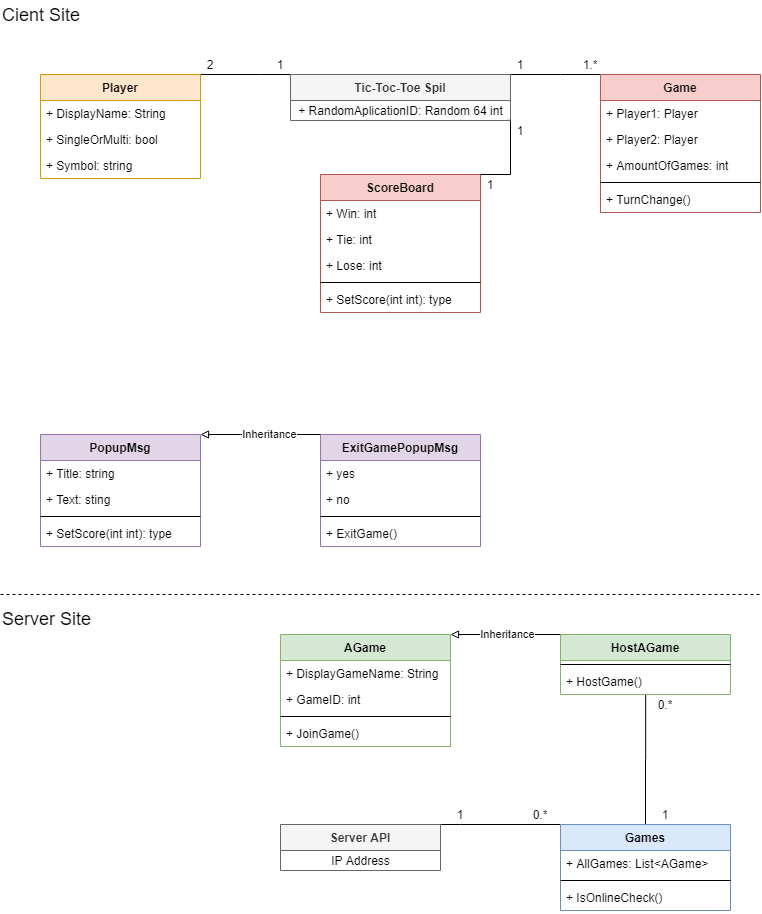

The diagram above was exported from draw.io. Its source (the exported page's mxGraphModel, read from the mxfile embedded in the PNG):
<mxGraphModel dx="1185" dy="594" grid="1" gridSize="10" guides="1" tooltips="1" connect="1" arrows="1" fold="1" page="1" pageScale="1" pageWidth="827" pageHeight="1169" math="0" shadow="0">
  <root>
    <mxCell id="0" />
    <mxCell id="1" parent="0" />
    <mxCell id="vVCE4BORRbF1lqUEulKu-20" value="&lt;font style=&quot;font-size: 18px&quot;&gt;Cient Site&lt;/font&gt;" style="text;html=1;strokeColor=none;fillColor=none;align=left;verticalAlign=middle;whiteSpace=wrap;rounded=0;" parent="1" vertex="1">
      <mxGeometry x="40" y="6" width="240" height="30" as="geometry" />
    </mxCell>
    <mxCell id="Mw3CWy66S3aXaLi-vJ4v-68" value="ScoreBoard" style="swimlane;fontStyle=1;align=center;verticalAlign=top;childLayout=stackLayout;horizontal=1;startSize=26;horizontalStack=0;resizeParent=1;resizeParentMax=0;resizeLast=0;collapsible=1;marginBottom=0;fillColor=#f8cecc;strokeColor=#b85450;" parent="1" vertex="1">
      <mxGeometry x="360" y="180" width="160" height="138" as="geometry" />
    </mxCell>
    <mxCell id="Mw3CWy66S3aXaLi-vJ4v-69" value="+ Win: int" style="text;strokeColor=none;fillColor=none;align=left;verticalAlign=top;spacingLeft=4;spacingRight=4;overflow=hidden;rotatable=0;points=[[0,0.5],[1,0.5]];portConstraint=eastwest;" parent="Mw3CWy66S3aXaLi-vJ4v-68" vertex="1">
      <mxGeometry y="26" width="160" height="26" as="geometry" />
    </mxCell>
    <mxCell id="Mw3CWy66S3aXaLi-vJ4v-86" value="+ Tie: int" style="text;strokeColor=none;fillColor=none;align=left;verticalAlign=top;spacingLeft=4;spacingRight=4;overflow=hidden;rotatable=0;points=[[0,0.5],[1,0.5]];portConstraint=eastwest;" parent="Mw3CWy66S3aXaLi-vJ4v-68" vertex="1">
      <mxGeometry y="52" width="160" height="26" as="geometry" />
    </mxCell>
    <mxCell id="Mw3CWy66S3aXaLi-vJ4v-87" value="+ Lose: int" style="text;strokeColor=none;fillColor=none;align=left;verticalAlign=top;spacingLeft=4;spacingRight=4;overflow=hidden;rotatable=0;points=[[0,0.5],[1,0.5]];portConstraint=eastwest;" parent="Mw3CWy66S3aXaLi-vJ4v-68" vertex="1">
      <mxGeometry y="78" width="160" height="26" as="geometry" />
    </mxCell>
    <mxCell id="Mw3CWy66S3aXaLi-vJ4v-70" value="" style="line;strokeWidth=1;fillColor=none;align=left;verticalAlign=middle;spacingTop=-1;spacingLeft=3;spacingRight=3;rotatable=0;labelPosition=right;points=[];portConstraint=eastwest;" parent="Mw3CWy66S3aXaLi-vJ4v-68" vertex="1">
      <mxGeometry y="104" width="160" height="8" as="geometry" />
    </mxCell>
    <mxCell id="Mw3CWy66S3aXaLi-vJ4v-71" value="+ SetScore(int int): type" style="text;strokeColor=none;fillColor=none;align=left;verticalAlign=top;spacingLeft=4;spacingRight=4;overflow=hidden;rotatable=0;points=[[0,0.5],[1,0.5]];portConstraint=eastwest;" parent="Mw3CWy66S3aXaLi-vJ4v-68" vertex="1">
      <mxGeometry y="112" width="160" height="26" as="geometry" />
    </mxCell>
    <mxCell id="vVCE4BORRbF1lqUEulKu-21" value="&lt;font style=&quot;font-size: 18px&quot;&gt;Server Site&lt;/font&gt;" style="text;html=1;strokeColor=none;fillColor=none;align=left;verticalAlign=middle;whiteSpace=wrap;rounded=0;" parent="1" vertex="1">
      <mxGeometry x="40" y="610" width="240" height="30" as="geometry" />
    </mxCell>
    <mxCell id="vVCE4BORRbF1lqUEulKu-23" value="" style="endArrow=none;dashed=1;html=1;" parent="1" edge="1">
      <mxGeometry width="50" height="50" relative="1" as="geometry">
        <mxPoint x="40" y="600" as="sourcePoint" />
        <mxPoint x="800" y="600" as="targetPoint" />
      </mxGeometry>
    </mxCell>
    <mxCell id="Mw3CWy66S3aXaLi-vJ4v-9" style="edgeStyle=orthogonalEdgeStyle;rounded=0;orthogonalLoop=1;jettySize=auto;html=1;exitX=0;exitY=0;exitDx=0;exitDy=0;entryX=1;entryY=0;entryDx=0;entryDy=0;endArrow=none;endFill=0;" parent="1" source="Mw3CWy66S3aXaLi-vJ4v-1" edge="1">
      <mxGeometry relative="1" as="geometry">
        <mxPoint x="240" y="80" as="targetPoint" />
        <Array as="points">
          <mxPoint x="300" y="80" />
          <mxPoint x="300" y="80" />
        </Array>
      </mxGeometry>
    </mxCell>
    <mxCell id="Mw3CWy66S3aXaLi-vJ4v-62" style="edgeStyle=orthogonalEdgeStyle;rounded=0;orthogonalLoop=1;jettySize=auto;html=1;exitX=0;exitY=1;exitDx=0;exitDy=0;entryX=1;entryY=0;entryDx=0;entryDy=0;endArrow=none;endFill=0;" parent="1" source="Mw3CWy66S3aXaLi-vJ4v-10" target="Mw3CWy66S3aXaLi-vJ4v-52" edge="1">
      <mxGeometry relative="1" as="geometry">
        <Array as="points">
          <mxPoint x="180" y="80" />
          <mxPoint x="180" y="80" />
        </Array>
      </mxGeometry>
    </mxCell>
    <mxCell id="Mw3CWy66S3aXaLi-vJ4v-10" value="2" style="text;html=1;strokeColor=none;fillColor=none;align=center;verticalAlign=middle;whiteSpace=wrap;rounded=0;" parent="1" vertex="1">
      <mxGeometry x="240" y="60" width="20" height="20" as="geometry" />
    </mxCell>
    <mxCell id="Mw3CWy66S3aXaLi-vJ4v-11" value="1" style="text;html=1;strokeColor=none;fillColor=none;align=center;verticalAlign=middle;whiteSpace=wrap;rounded=0;" parent="1" vertex="1">
      <mxGeometry x="310" y="60" width="20" height="20" as="geometry" />
    </mxCell>
    <mxCell id="Mw3CWy66S3aXaLi-vJ4v-83" style="edgeStyle=orthogonalEdgeStyle;rounded=0;orthogonalLoop=1;jettySize=auto;html=1;exitX=1;exitY=0;exitDx=0;exitDy=0;entryX=0;entryY=0;entryDx=0;entryDy=0;endArrow=none;endFill=0;" parent="1" source="Mw3CWy66S3aXaLi-vJ4v-33" target="Mw3CWy66S3aXaLi-vJ4v-78" edge="1">
      <mxGeometry relative="1" as="geometry">
        <Array as="points">
          <mxPoint x="500" y="830" />
          <mxPoint x="500" y="830" />
        </Array>
      </mxGeometry>
    </mxCell>
    <mxCell id="Mw3CWy66S3aXaLi-vJ4v-52" value="Player" style="swimlane;fontStyle=1;align=center;verticalAlign=top;childLayout=stackLayout;horizontal=1;startSize=26;horizontalStack=0;resizeParent=1;resizeParentMax=0;resizeLast=0;collapsible=1;marginBottom=0;fillColor=#ffe6cc;strokeColor=#d79b00;" parent="1" vertex="1">
      <mxGeometry x="80" y="80" width="160" height="104" as="geometry">
        <mxRectangle x="80" y="80" width="80" height="26" as="alternateBounds" />
      </mxGeometry>
    </mxCell>
    <mxCell id="Mw3CWy66S3aXaLi-vJ4v-61" value="+ DisplayName: String" style="text;strokeColor=none;fillColor=none;align=left;verticalAlign=top;spacingLeft=4;spacingRight=4;overflow=hidden;rotatable=0;points=[[0,0.5],[1,0.5]];portConstraint=eastwest;" parent="Mw3CWy66S3aXaLi-vJ4v-52" vertex="1">
      <mxGeometry y="26" width="160" height="26" as="geometry" />
    </mxCell>
    <mxCell id="Mw3CWy66S3aXaLi-vJ4v-56" value="+ SingleOrMulti: bool" style="text;strokeColor=none;fillColor=none;align=left;verticalAlign=top;spacingLeft=4;spacingRight=4;overflow=hidden;rotatable=0;points=[[0,0.5],[1,0.5]];portConstraint=eastwest;" parent="Mw3CWy66S3aXaLi-vJ4v-52" vertex="1">
      <mxGeometry y="52" width="160" height="26" as="geometry" />
    </mxCell>
    <mxCell id="fo0yCYmnehQVWhWmsTGF-19" value="+ Symbol: string" style="text;strokeColor=none;fillColor=none;align=left;verticalAlign=top;spacingLeft=4;spacingRight=4;overflow=hidden;rotatable=0;points=[[0,0.5],[1,0.5]];portConstraint=eastwest;" vertex="1" parent="Mw3CWy66S3aXaLi-vJ4v-52">
      <mxGeometry y="78" width="160" height="26" as="geometry" />
    </mxCell>
    <mxCell id="Mw3CWy66S3aXaLi-vJ4v-72" style="edgeStyle=orthogonalEdgeStyle;rounded=0;orthogonalLoop=1;jettySize=auto;html=1;entryX=0.985;entryY=0.992;entryDx=0;entryDy=0;endArrow=none;endFill=0;entryPerimeter=0;exitX=1;exitY=0;exitDx=0;exitDy=0;" parent="1" source="Mw3CWy66S3aXaLi-vJ4v-68" target="Mw3CWy66S3aXaLi-vJ4v-120" edge="1">
      <mxGeometry relative="1" as="geometry">
        <mxPoint x="360" y="140.98800000000006" as="targetPoint" />
        <Array as="points">
          <mxPoint x="550" y="180" />
          <mxPoint x="550" y="126" />
        </Array>
        <mxPoint x="500" y="150" as="sourcePoint" />
      </mxGeometry>
    </mxCell>
    <mxCell id="Mw3CWy66S3aXaLi-vJ4v-73" value="1" style="text;html=1;strokeColor=none;fillColor=none;align=center;verticalAlign=middle;whiteSpace=wrap;rounded=0;" parent="1" vertex="1">
      <mxGeometry x="550" y="126" width="20" height="20" as="geometry" />
    </mxCell>
    <mxCell id="Mw3CWy66S3aXaLi-vJ4v-74" value="1" style="text;html=1;strokeColor=none;fillColor=none;align=center;verticalAlign=middle;whiteSpace=wrap;rounded=0;" parent="1" vertex="1">
      <mxGeometry x="520" y="180" width="20" height="20" as="geometry" />
    </mxCell>
    <mxCell id="fo0yCYmnehQVWhWmsTGF-16" style="edgeStyle=orthogonalEdgeStyle;rounded=0;orthogonalLoop=1;jettySize=auto;html=1;exitX=1;exitY=0;exitDx=0;exitDy=0;entryX=0;entryY=0;entryDx=0;entryDy=0;endArrow=none;endFill=0;" edge="1" parent="1" source="Mw3CWy66S3aXaLi-vJ4v-1" target="fo0yCYmnehQVWhWmsTGF-10">
      <mxGeometry relative="1" as="geometry">
        <Array as="points">
          <mxPoint x="600" y="80" />
          <mxPoint x="600" y="80" />
        </Array>
      </mxGeometry>
    </mxCell>
    <mxCell id="Mw3CWy66S3aXaLi-vJ4v-1" value="Tic-Toc-Toe Spil" style="swimlane;fontStyle=1;align=center;verticalAlign=top;childLayout=stackLayout;horizontal=1;startSize=26;horizontalStack=0;resizeParent=1;resizeParentMax=0;resizeLast=0;collapsible=1;marginBottom=0;fillColor=#f5f5f5;strokeColor=#666666;fontColor=#333333;" parent="1" vertex="1">
      <mxGeometry x="330" y="80" width="220" height="46" as="geometry" />
    </mxCell>
    <mxCell id="Mw3CWy66S3aXaLi-vJ4v-120" value="+ RandomAplicationID: Random 64 int" style="text;html=1;align=center;verticalAlign=middle;resizable=0;points=[];autosize=1;" parent="Mw3CWy66S3aXaLi-vJ4v-1" vertex="1">
      <mxGeometry y="26" width="220" height="20" as="geometry" />
    </mxCell>
    <mxCell id="fo0yCYmnehQVWhWmsTGF-10" value="Game" style="swimlane;fontStyle=1;align=center;verticalAlign=top;childLayout=stackLayout;horizontal=1;startSize=26;horizontalStack=0;resizeParent=1;resizeParentMax=0;resizeLast=0;collapsible=1;marginBottom=0;fillColor=#f8cecc;strokeColor=#b85450;" vertex="1" parent="1">
      <mxGeometry x="640" y="80" width="160" height="138" as="geometry" />
    </mxCell>
    <mxCell id="fo0yCYmnehQVWhWmsTGF-17" value="+ Player1: Player" style="text;strokeColor=none;fillColor=none;align=left;verticalAlign=top;spacingLeft=4;spacingRight=4;overflow=hidden;rotatable=0;points=[[0,0.5],[1,0.5]];portConstraint=eastwest;" vertex="1" parent="fo0yCYmnehQVWhWmsTGF-10">
      <mxGeometry y="26" width="160" height="26" as="geometry" />
    </mxCell>
    <mxCell id="fo0yCYmnehQVWhWmsTGF-18" value="+ Player2: Player" style="text;strokeColor=none;fillColor=none;align=left;verticalAlign=top;spacingLeft=4;spacingRight=4;overflow=hidden;rotatable=0;points=[[0,0.5],[1,0.5]];portConstraint=eastwest;" vertex="1" parent="fo0yCYmnehQVWhWmsTGF-10">
      <mxGeometry y="52" width="160" height="26" as="geometry" />
    </mxCell>
    <mxCell id="fo0yCYmnehQVWhWmsTGF-11" value="+ AmountOfGames: int" style="text;strokeColor=none;fillColor=none;align=left;verticalAlign=top;spacingLeft=4;spacingRight=4;overflow=hidden;rotatable=0;points=[[0,0.5],[1,0.5]];portConstraint=eastwest;" vertex="1" parent="fo0yCYmnehQVWhWmsTGF-10">
      <mxGeometry y="78" width="160" height="26" as="geometry" />
    </mxCell>
    <mxCell id="fo0yCYmnehQVWhWmsTGF-14" value="" style="line;strokeWidth=1;fillColor=none;align=left;verticalAlign=middle;spacingTop=-1;spacingLeft=3;spacingRight=3;rotatable=0;labelPosition=right;points=[];portConstraint=eastwest;" vertex="1" parent="fo0yCYmnehQVWhWmsTGF-10">
      <mxGeometry y="104" width="160" height="8" as="geometry" />
    </mxCell>
    <mxCell id="fo0yCYmnehQVWhWmsTGF-15" value="+ TurnChange()" style="text;strokeColor=none;fillColor=none;align=left;verticalAlign=top;spacingLeft=4;spacingRight=4;overflow=hidden;rotatable=0;points=[[0,0.5],[1,0.5]];portConstraint=eastwest;" vertex="1" parent="fo0yCYmnehQVWhWmsTGF-10">
      <mxGeometry y="112" width="160" height="26" as="geometry" />
    </mxCell>
    <mxCell id="Mw3CWy66S3aXaLi-vJ4v-84" value="1" style="text;html=1;strokeColor=none;fillColor=none;align=center;verticalAlign=middle;whiteSpace=wrap;rounded=0;" parent="1" vertex="1">
      <mxGeometry x="480" y="810" width="40" height="20" as="geometry" />
    </mxCell>
    <mxCell id="Mw3CWy66S3aXaLi-vJ4v-85" value="0.*" style="text;html=1;strokeColor=none;fillColor=none;align=center;verticalAlign=middle;whiteSpace=wrap;rounded=0;" parent="1" vertex="1">
      <mxGeometry x="560" y="810" width="40" height="20" as="geometry" />
    </mxCell>
    <mxCell id="Mw3CWy66S3aXaLi-vJ4v-94" value="ExitGamePopupMsg" style="swimlane;fontStyle=1;align=center;verticalAlign=top;childLayout=stackLayout;horizontal=1;startSize=26;horizontalStack=0;resizeParent=1;resizeParentMax=0;resizeLast=0;collapsible=1;marginBottom=0;fillColor=#e1d5e7;strokeColor=#9673a6;" parent="1" vertex="1">
      <mxGeometry x="360" y="440" width="160" height="112" as="geometry">
        <mxRectangle x="440" y="450" width="150" height="26" as="alternateBounds" />
      </mxGeometry>
    </mxCell>
    <mxCell id="Mw3CWy66S3aXaLi-vJ4v-95" value="+ yes" style="text;strokeColor=none;fillColor=none;align=left;verticalAlign=top;spacingLeft=4;spacingRight=4;overflow=hidden;rotatable=0;points=[[0,0.5],[1,0.5]];portConstraint=eastwest;" parent="Mw3CWy66S3aXaLi-vJ4v-94" vertex="1">
      <mxGeometry y="26" width="160" height="26" as="geometry" />
    </mxCell>
    <mxCell id="Mw3CWy66S3aXaLi-vJ4v-96" value="+ no" style="text;strokeColor=none;fillColor=none;align=left;verticalAlign=top;spacingLeft=4;spacingRight=4;overflow=hidden;rotatable=0;points=[[0,0.5],[1,0.5]];portConstraint=eastwest;" parent="Mw3CWy66S3aXaLi-vJ4v-94" vertex="1">
      <mxGeometry y="52" width="160" height="26" as="geometry" />
    </mxCell>
    <mxCell id="Mw3CWy66S3aXaLi-vJ4v-97" value="" style="line;strokeWidth=1;fillColor=none;align=left;verticalAlign=middle;spacingTop=-1;spacingLeft=3;spacingRight=3;rotatable=0;labelPosition=right;points=[];portConstraint=eastwest;" parent="Mw3CWy66S3aXaLi-vJ4v-94" vertex="1">
      <mxGeometry y="78" width="160" height="8" as="geometry" />
    </mxCell>
    <mxCell id="Mw3CWy66S3aXaLi-vJ4v-98" value="+ ExitGame()" style="text;strokeColor=none;fillColor=none;align=left;verticalAlign=top;spacingLeft=4;spacingRight=4;overflow=hidden;rotatable=0;points=[[0,0.5],[1,0.5]];portConstraint=eastwest;" parent="Mw3CWy66S3aXaLi-vJ4v-94" vertex="1">
      <mxGeometry y="86" width="160" height="26" as="geometry" />
    </mxCell>
    <mxCell id="Mw3CWy66S3aXaLi-vJ4v-101" style="edgeStyle=orthogonalEdgeStyle;rounded=0;orthogonalLoop=1;jettySize=auto;html=1;exitX=1;exitY=0;exitDx=0;exitDy=0;entryX=0;entryY=0;entryDx=0;entryDy=0;startArrow=block;startFill=0;endArrow=none;endFill=0;" parent="1" source="Mw3CWy66S3aXaLi-vJ4v-88" target="Mw3CWy66S3aXaLi-vJ4v-94" edge="1">
      <mxGeometry relative="1" as="geometry">
        <Array as="points">
          <mxPoint x="280" y="440" />
          <mxPoint x="280" y="440" />
        </Array>
      </mxGeometry>
    </mxCell>
    <mxCell id="Mw3CWy66S3aXaLi-vJ4v-102" value="Inheritance" style="edgeLabel;html=1;align=center;verticalAlign=middle;resizable=0;points=[];" parent="Mw3CWy66S3aXaLi-vJ4v-101" vertex="1" connectable="0">
      <mxGeometry x="0.1457" relative="1" as="geometry">
        <mxPoint as="offset" />
      </mxGeometry>
    </mxCell>
    <mxCell id="Mw3CWy66S3aXaLi-vJ4v-88" value="PopupMsg" style="swimlane;fontStyle=1;align=center;verticalAlign=top;childLayout=stackLayout;horizontal=1;startSize=26;horizontalStack=0;resizeParent=1;resizeParentMax=0;resizeLast=0;collapsible=1;marginBottom=0;fillColor=#e1d5e7;strokeColor=#9673a6;" parent="1" vertex="1">
      <mxGeometry x="80" y="440" width="160" height="112" as="geometry" />
    </mxCell>
    <mxCell id="Mw3CWy66S3aXaLi-vJ4v-89" value="+ Title: string" style="text;strokeColor=none;fillColor=none;align=left;verticalAlign=top;spacingLeft=4;spacingRight=4;overflow=hidden;rotatable=0;points=[[0,0.5],[1,0.5]];portConstraint=eastwest;" parent="Mw3CWy66S3aXaLi-vJ4v-88" vertex="1">
      <mxGeometry y="26" width="160" height="26" as="geometry" />
    </mxCell>
    <mxCell id="Mw3CWy66S3aXaLi-vJ4v-90" value="+ Text: sting" style="text;strokeColor=none;fillColor=none;align=left;verticalAlign=top;spacingLeft=4;spacingRight=4;overflow=hidden;rotatable=0;points=[[0,0.5],[1,0.5]];portConstraint=eastwest;" parent="Mw3CWy66S3aXaLi-vJ4v-88" vertex="1">
      <mxGeometry y="52" width="160" height="26" as="geometry" />
    </mxCell>
    <mxCell id="Mw3CWy66S3aXaLi-vJ4v-92" value="" style="line;strokeWidth=1;fillColor=none;align=left;verticalAlign=middle;spacingTop=-1;spacingLeft=3;spacingRight=3;rotatable=0;labelPosition=right;points=[];portConstraint=eastwest;" parent="Mw3CWy66S3aXaLi-vJ4v-88" vertex="1">
      <mxGeometry y="78" width="160" height="8" as="geometry" />
    </mxCell>
    <mxCell id="Mw3CWy66S3aXaLi-vJ4v-93" value="+ SetScore(int int): type" style="text;strokeColor=none;fillColor=none;align=left;verticalAlign=top;spacingLeft=4;spacingRight=4;overflow=hidden;rotatable=0;points=[[0,0.5],[1,0.5]];portConstraint=eastwest;" parent="Mw3CWy66S3aXaLi-vJ4v-88" vertex="1">
      <mxGeometry y="86" width="160" height="26" as="geometry" />
    </mxCell>
    <mxCell id="Mw3CWy66S3aXaLi-vJ4v-126" style="edgeStyle=orthogonalEdgeStyle;rounded=0;orthogonalLoop=1;jettySize=auto;html=1;exitX=0.5;exitY=0;exitDx=0;exitDy=0;entryX=0.501;entryY=1;entryDx=0;entryDy=0;entryPerimeter=0;startArrow=none;startFill=0;endArrow=none;endFill=0;" parent="1" source="Mw3CWy66S3aXaLi-vJ4v-78" target="Mw3CWy66S3aXaLi-vJ4v-119" edge="1">
      <mxGeometry relative="1" as="geometry" />
    </mxCell>
    <mxCell id="Mw3CWy66S3aXaLi-vJ4v-78" value="Games" style="swimlane;fontStyle=1;align=center;verticalAlign=top;childLayout=stackLayout;horizontal=1;startSize=26;horizontalStack=0;resizeParent=1;resizeParentMax=0;resizeLast=0;collapsible=1;marginBottom=0;fillColor=#dae8fc;strokeColor=#6c8ebf;" parent="1" vertex="1">
      <mxGeometry x="600" y="830" width="170" height="86" as="geometry" />
    </mxCell>
    <mxCell id="Mw3CWy66S3aXaLi-vJ4v-82" value="+ AllGames: List&lt;AGame&gt;" style="text;strokeColor=none;fillColor=none;align=left;verticalAlign=top;spacingLeft=4;spacingRight=4;overflow=hidden;rotatable=0;points=[[0,0.5],[1,0.5]];portConstraint=eastwest;" parent="Mw3CWy66S3aXaLi-vJ4v-78" vertex="1">
      <mxGeometry y="26" width="170" height="26" as="geometry" />
    </mxCell>
    <mxCell id="Mw3CWy66S3aXaLi-vJ4v-80" value="" style="line;strokeWidth=1;fillColor=none;align=left;verticalAlign=middle;spacingTop=-1;spacingLeft=3;spacingRight=3;rotatable=0;labelPosition=right;points=[];portConstraint=eastwest;" parent="Mw3CWy66S3aXaLi-vJ4v-78" vertex="1">
      <mxGeometry y="52" width="170" height="8" as="geometry" />
    </mxCell>
    <mxCell id="Mw3CWy66S3aXaLi-vJ4v-103" value="+ IsOnlineCheck()" style="text;strokeColor=none;fillColor=none;align=left;verticalAlign=top;spacingLeft=4;spacingRight=4;overflow=hidden;rotatable=0;points=[[0,0.5],[1,0.5]];portConstraint=eastwest;" parent="Mw3CWy66S3aXaLi-vJ4v-78" vertex="1">
      <mxGeometry y="60" width="170" height="26" as="geometry" />
    </mxCell>
    <mxCell id="Mw3CWy66S3aXaLi-vJ4v-106" value="AGame" style="swimlane;fontStyle=1;align=center;verticalAlign=top;childLayout=stackLayout;horizontal=1;startSize=26;horizontalStack=0;resizeParent=1;resizeParentMax=0;resizeLast=0;collapsible=1;marginBottom=0;fillColor=#d5e8d4;strokeColor=#82b366;" parent="1" vertex="1">
      <mxGeometry x="320" y="640" width="170" height="112" as="geometry" />
    </mxCell>
    <mxCell id="Mw3CWy66S3aXaLi-vJ4v-107" value="+ DisplayGameName: String" style="text;strokeColor=none;fillColor=none;align=left;verticalAlign=top;spacingLeft=4;spacingRight=4;overflow=hidden;rotatable=0;points=[[0,0.5],[1,0.5]];portConstraint=eastwest;" parent="Mw3CWy66S3aXaLi-vJ4v-106" vertex="1">
      <mxGeometry y="26" width="170" height="26" as="geometry" />
    </mxCell>
    <mxCell id="Mw3CWy66S3aXaLi-vJ4v-108" value="+ GameID: int" style="text;strokeColor=none;fillColor=none;align=left;verticalAlign=top;spacingLeft=4;spacingRight=4;overflow=hidden;rotatable=0;points=[[0,0.5],[1,0.5]];portConstraint=eastwest;" parent="Mw3CWy66S3aXaLi-vJ4v-106" vertex="1">
      <mxGeometry y="52" width="170" height="26" as="geometry" />
    </mxCell>
    <mxCell id="Mw3CWy66S3aXaLi-vJ4v-109" value="" style="line;strokeWidth=1;fillColor=none;align=left;verticalAlign=middle;spacingTop=-1;spacingLeft=3;spacingRight=3;rotatable=0;labelPosition=right;points=[];portConstraint=eastwest;" parent="Mw3CWy66S3aXaLi-vJ4v-106" vertex="1">
      <mxGeometry y="78" width="170" height="8" as="geometry" />
    </mxCell>
    <mxCell id="Mw3CWy66S3aXaLi-vJ4v-110" value="+ JoinGame()" style="text;strokeColor=none;fillColor=none;align=left;verticalAlign=top;spacingLeft=4;spacingRight=4;overflow=hidden;rotatable=0;points=[[0,0.5],[1,0.5]];portConstraint=eastwest;" parent="Mw3CWy66S3aXaLi-vJ4v-106" vertex="1">
      <mxGeometry y="86" width="170" height="26" as="geometry" />
    </mxCell>
    <mxCell id="Mw3CWy66S3aXaLi-vJ4v-124" style="edgeStyle=orthogonalEdgeStyle;rounded=0;orthogonalLoop=1;jettySize=auto;html=1;exitX=0;exitY=0;exitDx=0;exitDy=0;entryX=1;entryY=0;entryDx=0;entryDy=0;startArrow=none;startFill=0;endArrow=block;endFill=0;" parent="1" source="Mw3CWy66S3aXaLi-vJ4v-115" target="Mw3CWy66S3aXaLi-vJ4v-106" edge="1">
      <mxGeometry relative="1" as="geometry">
        <Array as="points">
          <mxPoint x="550" y="640" />
          <mxPoint x="550" y="640" />
        </Array>
      </mxGeometry>
    </mxCell>
    <mxCell id="Mw3CWy66S3aXaLi-vJ4v-125" value="Inheritance" style="edgeLabel;html=1;align=center;verticalAlign=middle;resizable=0;points=[];" parent="Mw3CWy66S3aXaLi-vJ4v-124" vertex="1" connectable="0">
      <mxGeometry x="-0.311" y="1" relative="1" as="geometry">
        <mxPoint x="-15.52" y="-1" as="offset" />
      </mxGeometry>
    </mxCell>
    <mxCell id="Mw3CWy66S3aXaLi-vJ4v-115" value="HostAGame" style="swimlane;fontStyle=1;align=center;verticalAlign=top;childLayout=stackLayout;horizontal=1;startSize=26;horizontalStack=0;resizeParent=1;resizeParentMax=0;resizeLast=0;collapsible=1;marginBottom=0;fillColor=#d5e8d4;strokeColor=#82b366;" parent="1" vertex="1">
      <mxGeometry x="600" y="640" width="170" height="60" as="geometry" />
    </mxCell>
    <mxCell id="Mw3CWy66S3aXaLi-vJ4v-118" value="" style="line;strokeWidth=1;fillColor=none;align=left;verticalAlign=middle;spacingTop=-1;spacingLeft=3;spacingRight=3;rotatable=0;labelPosition=right;points=[];portConstraint=eastwest;" parent="Mw3CWy66S3aXaLi-vJ4v-115" vertex="1">
      <mxGeometry y="26" width="170" height="8" as="geometry" />
    </mxCell>
    <mxCell id="Mw3CWy66S3aXaLi-vJ4v-119" value="+ HostGame()" style="text;strokeColor=none;fillColor=none;align=left;verticalAlign=top;spacingLeft=4;spacingRight=4;overflow=hidden;rotatable=0;points=[[0,0.5],[1,0.5]];portConstraint=eastwest;" parent="Mw3CWy66S3aXaLi-vJ4v-115" vertex="1">
      <mxGeometry y="34" width="170" height="26" as="geometry" />
    </mxCell>
    <mxCell id="Mw3CWy66S3aXaLi-vJ4v-127" value="0.*" style="text;html=1;strokeColor=none;fillColor=none;align=center;verticalAlign=middle;whiteSpace=wrap;rounded=0;" parent="1" vertex="1">
      <mxGeometry x="690" y="700" width="30" height="20" as="geometry" />
    </mxCell>
    <mxCell id="Mw3CWy66S3aXaLi-vJ4v-128" value="1" style="text;html=1;strokeColor=none;fillColor=none;align=center;verticalAlign=middle;whiteSpace=wrap;rounded=0;" parent="1" vertex="1">
      <mxGeometry x="685" y="810" width="40" height="20" as="geometry" />
    </mxCell>
    <mxCell id="Mw3CWy66S3aXaLi-vJ4v-33" value="Server API" style="swimlane;fontStyle=1;align=center;verticalAlign=top;childLayout=stackLayout;horizontal=1;startSize=26;horizontalStack=0;resizeParent=1;resizeParentMax=0;resizeLast=0;collapsible=1;marginBottom=0;fillColor=#f5f5f5;strokeColor=#666666;fontColor=#333333;" parent="1" vertex="1">
      <mxGeometry x="320" y="830" width="160" height="46" as="geometry" />
    </mxCell>
    <mxCell id="Mw3CWy66S3aXaLi-vJ4v-121" value="IP Address" style="text;html=1;align=center;verticalAlign=middle;resizable=0;points=[];autosize=1;" parent="Mw3CWy66S3aXaLi-vJ4v-33" vertex="1">
      <mxGeometry y="26" width="160" height="20" as="geometry" />
    </mxCell>
    <mxCell id="fo0yCYmnehQVWhWmsTGF-21" value="1" style="text;html=1;strokeColor=none;fillColor=none;align=center;verticalAlign=middle;whiteSpace=wrap;rounded=0;" vertex="1" parent="1">
      <mxGeometry x="550" y="60" width="20" height="20" as="geometry" />
    </mxCell>
    <mxCell id="fo0yCYmnehQVWhWmsTGF-22" value="1.*" style="text;html=1;strokeColor=none;fillColor=none;align=center;verticalAlign=middle;whiteSpace=wrap;rounded=0;" vertex="1" parent="1">
      <mxGeometry x="620" y="60" width="20" height="20" as="geometry" />
    </mxCell>
  </root>
</mxGraphModel>